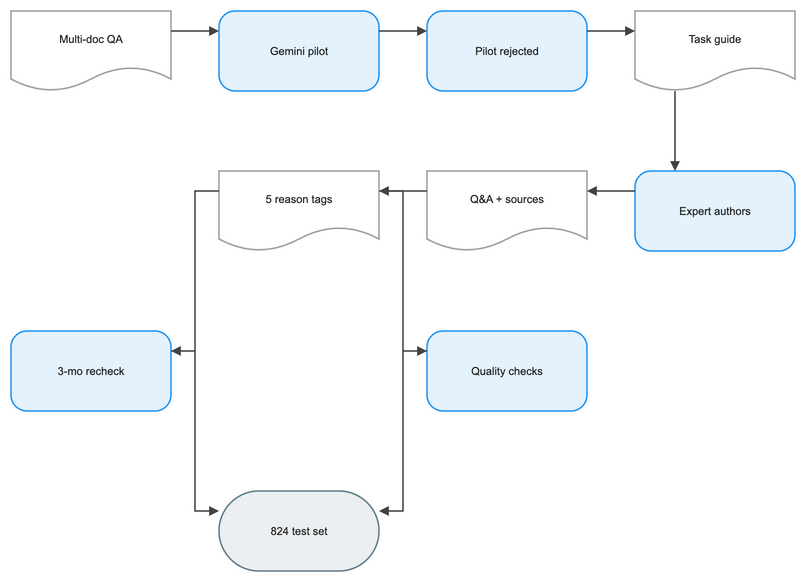

The diagram above was exported from draw.io. Its source (the exported page's mxGraphModel, read from the mxfile embedded in the PNG):
<mxGraphModel dx="1120" dy="720" grid="1" gridSize="8" guides="1" tooltips="1" connect="1" arrows="1" fold="1" page="1" pageScale="1" pageWidth="848" pageHeight="664" math="1" background="#FFFFFF">
  <root>
    <mxCell id="0" />
    <mxCell id="1" parent="0" />
    <mxCell id="2" value="Multi-doc QA" style="shape=document;boundedLbl=1;html=1;whiteSpace=wrap;fillColor=#FFFFFF;strokeColor=#9E9E9E;strokeWidth=1.5;fontColor=#212121;fontSize=11;fontFamily=Arial, Helvetica, sans-serif;verticalAlign=middle;align=center" vertex="1" parent="1">
      <mxGeometry x="-16" y="24" width="160" height="80" as="geometry" />
    </mxCell>
    <mxCell id="3" value="Gemini pilot" style="rounded=1;arcSize=20;html=1;whiteSpace=wrap;fillColor=#E3F2FD;strokeColor=#2196F3;strokeWidth=1.5;fontColor=#212121;fontSize=11;fontFamily=Arial, Helvetica, sans-serif;verticalAlign=middle;align=center" vertex="1" parent="1">
      <mxGeometry x="192" y="24" width="160" height="80" as="geometry" />
    </mxCell>
    <mxCell id="4" value="Pilot rejected" style="rounded=1;arcSize=20;html=1;whiteSpace=wrap;fillColor=#E3F2FD;strokeColor=#2196F3;strokeWidth=1.5;fontColor=#212121;fontSize=11;fontFamily=Arial, Helvetica, sans-serif;verticalAlign=middle;align=center" vertex="1" parent="1">
      <mxGeometry x="400" y="24" width="160" height="80" as="geometry" />
    </mxCell>
    <mxCell id="5" value="Task guide" style="shape=document;boundedLbl=1;html=1;whiteSpace=wrap;fillColor=#FFFFFF;strokeColor=#9E9E9E;strokeWidth=1.5;fontColor=#212121;fontSize=11;fontFamily=Arial, Helvetica, sans-serif;verticalAlign=middle;align=center" vertex="1" parent="1">
      <mxGeometry x="608" y="24" width="160" height="80" as="geometry" />
    </mxCell>
    <mxCell id="6" value="Expert authors" style="rounded=1;arcSize=20;html=1;whiteSpace=wrap;fillColor=#E3F2FD;strokeColor=#2196F3;strokeWidth=1.5;fontColor=#212121;fontSize=11;fontFamily=Arial, Helvetica, sans-serif;verticalAlign=middle;align=center" vertex="1" parent="1">
      <mxGeometry x="608" y="184" width="160" height="80" as="geometry" />
    </mxCell>
    <mxCell id="7" value="Q&amp;A + sources" style="shape=document;boundedLbl=1;html=1;whiteSpace=wrap;fillColor=#FFFFFF;strokeColor=#9E9E9E;strokeWidth=1.5;fontColor=#212121;fontSize=11;fontFamily=Arial, Helvetica, sans-serif;verticalAlign=middle;align=center" vertex="1" parent="1">
      <mxGeometry x="400" y="184" width="160" height="80" as="geometry" />
    </mxCell>
    <mxCell id="8" value="5 reason tags" style="shape=document;boundedLbl=1;html=1;whiteSpace=wrap;fillColor=#FFFFFF;strokeColor=#9E9E9E;strokeWidth=1.5;fontColor=#212121;fontSize=11;fontFamily=Arial, Helvetica, sans-serif;verticalAlign=middle;align=center" vertex="1" parent="1">
      <mxGeometry x="192" y="184" width="160" height="80" as="geometry" />
    </mxCell>
    <mxCell id="9" value="3-mo recheck" style="rounded=1;arcSize=20;html=1;whiteSpace=wrap;fillColor=#E3F2FD;strokeColor=#2196F3;strokeWidth=1.5;fontColor=#212121;fontSize=11;fontFamily=Arial, Helvetica, sans-serif;verticalAlign=middle;align=center" vertex="1" parent="1">
      <mxGeometry x="-16" y="344" width="160" height="80" as="geometry" />
    </mxCell>
    <mxCell id="10" value="Quality checks" style="rounded=1;arcSize=20;html=1;whiteSpace=wrap;fillColor=#E3F2FD;strokeColor=#2196F3;strokeWidth=1.5;fontColor=#212121;fontSize=11;fontFamily=Arial, Helvetica, sans-serif;verticalAlign=middle;align=center" vertex="1" parent="1">
      <mxGeometry x="400" y="344" width="160" height="80" as="geometry" />
    </mxCell>
    <mxCell id="11" value="824 test set" style="rounded=1;arcSize=50;html=1;whiteSpace=wrap;fillColor=#ECEFF1;strokeColor=#607D8B;strokeWidth=1.5;fontColor=#212121;fontSize=11;fontFamily=Arial, Helvetica, sans-serif;verticalAlign=middle;align=center" vertex="1" parent="1">
      <mxGeometry x="192" y="504" width="160" height="80" as="geometry" />
    </mxCell>
    <mxCell id="12" value="" style="edgeStyle=orthogonalEdgeStyle;rounded=0;orthogonalLoop=1;jettySize=auto;html=1;strokeColor=#424242;strokeWidth=1.5;endArrow=block;endFill=1;exitX=1;exitY=0.25;exitDx=0;exitDy=0;entryX=0;entryY=0.25;entryDx=0;entryDy=0;jumpStyle=arc;jumpSize=8" edge="1" parent="1" source="2" target="3">
      <mxGeometry relative="1" as="geometry" />
    </mxCell>
    <mxCell id="13" value="" style="edgeStyle=orthogonalEdgeStyle;rounded=0;orthogonalLoop=1;jettySize=auto;html=1;strokeColor=#424242;strokeWidth=1.5;endArrow=block;endFill=1;exitX=1;exitY=0.25;exitDx=0;exitDy=0;entryX=0;entryY=0.25;entryDx=0;entryDy=0;jumpStyle=arc;jumpSize=8" edge="1" parent="1" source="3" target="4">
      <mxGeometry relative="1" as="geometry" />
    </mxCell>
    <mxCell id="14" value="" style="edgeStyle=orthogonalEdgeStyle;rounded=0;orthogonalLoop=1;jettySize=auto;html=1;strokeColor=#424242;strokeWidth=1.5;endArrow=block;endFill=1;exitX=1;exitY=0.25;exitDx=0;exitDy=0;entryX=0;entryY=0.25;entryDx=0;entryDy=0;jumpStyle=arc;jumpSize=8" edge="1" parent="1" source="4" target="5">
      <mxGeometry relative="1" as="geometry" />
    </mxCell>
    <mxCell id="15" value="" style="edgeStyle=orthogonalEdgeStyle;rounded=0;orthogonalLoop=1;jettySize=auto;html=1;strokeColor=#424242;strokeWidth=1.5;endArrow=block;endFill=1;exitX=0.25;exitY=1;exitDx=0;exitDy=0;entryX=0.25;entryY=0;entryDx=0;entryDy=0;jumpStyle=arc;jumpSize=8" edge="1" parent="1" source="5" target="6">
      <mxGeometry relative="1" as="geometry" />
    </mxCell>
    <mxCell id="16" value="" style="edgeStyle=orthogonalEdgeStyle;rounded=0;orthogonalLoop=1;jettySize=auto;html=1;strokeColor=#424242;strokeWidth=1.5;endArrow=block;endFill=1;exitX=0;exitY=0.25;exitDx=0;exitDy=0;entryX=1;entryY=0.25;entryDx=0;entryDy=0;jumpStyle=arc;jumpSize=8" edge="1" parent="1" source="6" target="7">
      <mxGeometry relative="1" as="geometry" />
    </mxCell>
    <mxCell id="17" value="" style="edgeStyle=orthogonalEdgeStyle;rounded=0;orthogonalLoop=1;jettySize=auto;html=1;strokeColor=#424242;strokeWidth=1.5;endArrow=block;endFill=1;exitX=0;exitY=0.25;exitDx=0;exitDy=0;entryX=1;entryY=0.25;entryDx=0;entryDy=0;jumpStyle=arc;jumpSize=8" edge="1" parent="1" source="7" target="8">
      <mxGeometry relative="1" as="geometry" />
    </mxCell>
    <mxCell id="18" value="" style="edgeStyle=orthogonalEdgeStyle;rounded=0;orthogonalLoop=1;jettySize=auto;html=1;strokeColor=#424242;strokeWidth=1.5;endArrow=block;endFill=1;exitX=0;exitY=0.25;exitDx=0;exitDy=0;entryX=1;entryY=0.25;entryDx=0;entryDy=0;jumpStyle=arc;jumpSize=8" edge="1" parent="1" source="8" target="9">
      <mxGeometry relative="1" as="geometry" />
    </mxCell>
    <mxCell id="19" value="" style="edgeStyle=orthogonalEdgeStyle;rounded=0;orthogonalLoop=1;jettySize=auto;html=1;strokeColor=#424242;strokeWidth=1.5;endArrow=block;endFill=1;exitX=1;exitY=0.25;exitDx=0;exitDy=0;entryX=0;entryY=0.25;entryDx=0;entryDy=0;jumpStyle=arc;jumpSize=8" edge="1" parent="1" source="8" target="10">
      <mxGeometry relative="1" as="geometry" />
    </mxCell>
    <mxCell id="20" value="" style="edgeStyle=orthogonalEdgeStyle;rounded=0;orthogonalLoop=1;jettySize=auto;html=1;strokeColor=#424242;strokeWidth=1.5;endArrow=block;endFill=1;exitX=1;exitY=0.25;exitDx=0;exitDy=0;entryX=0;entryY=0.25;entryDx=0;entryDy=0;jumpStyle=arc;jumpSize=8" edge="1" parent="1" source="9" target="11">
      <mxGeometry relative="1" as="geometry" />
    </mxCell>
    <mxCell id="21" value="" style="edgeStyle=orthogonalEdgeStyle;rounded=0;orthogonalLoop=1;jettySize=auto;html=1;strokeColor=#424242;strokeWidth=1.5;endArrow=block;endFill=1;exitX=0;exitY=0.25;exitDx=0;exitDy=0;entryX=1;entryY=0.25;entryDx=0;entryDy=0;jumpStyle=arc;jumpSize=8" edge="1" parent="1" source="10" target="11">
      <mxGeometry relative="1" as="geometry" />
    </mxCell>
  </root>
</mxGraphModel>